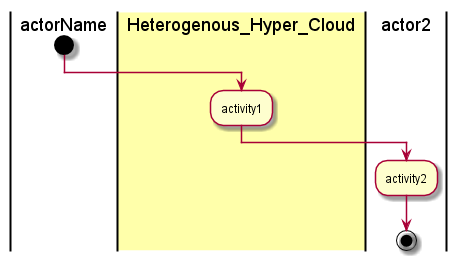

The diagram above was rendered by PlantUML. Its source (embedded in the PNG):
@startuml
|actorName|
start
|#ffffaa|Heterogenous_Hyper_Cloud|
:activity1;
|actor2|
:activity2;
stop
@enduml